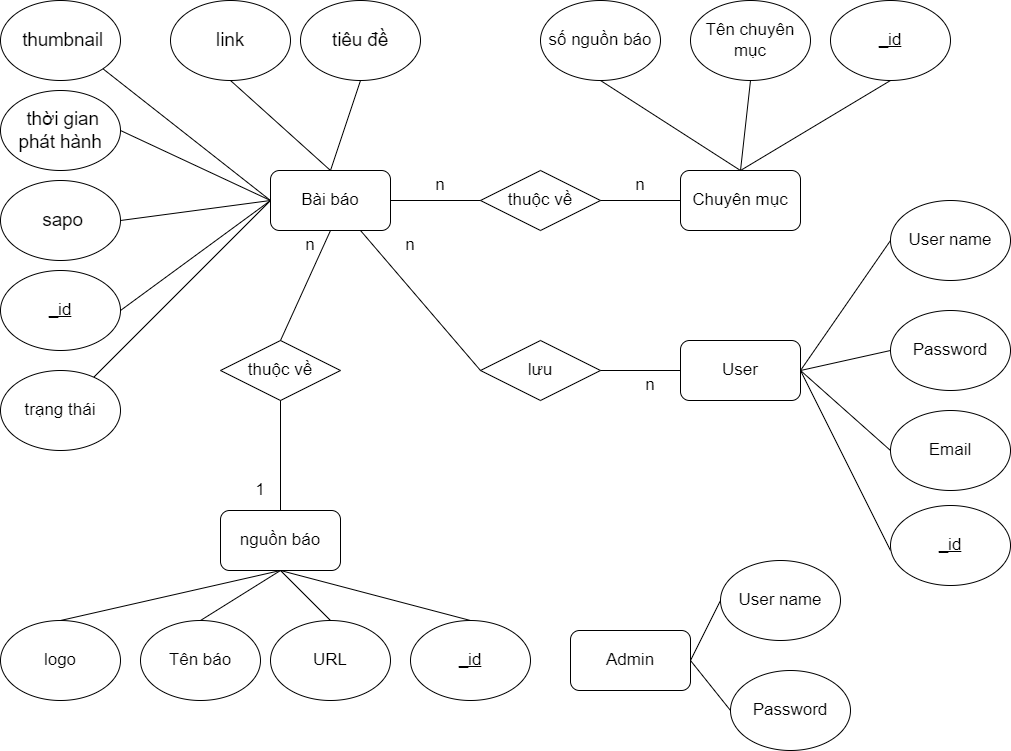

The diagram above was exported from draw.io. Its source (the exported page's mxGraphModel, read from the mxfile embedded in the PNG):
<mxGraphModel dx="1157" dy="600" grid="1" gridSize="10" guides="1" tooltips="1" connect="1" arrows="1" fold="1" page="1" pageScale="1" pageWidth="850" pageHeight="1100" math="0" shadow="0" extFonts="Permanent Marker^https://fonts.googleapis.com/css?family=Permanent+Marker">
  <root>
    <mxCell id="0" />
    <mxCell id="1" parent="0" />
    <mxCell id="oO9s5kG1byrmIF_XPzPT-1" value="&lt;font style=&quot;font-size: 17px&quot;&gt;Bài báo&lt;/font&gt;" style="rounded=1;whiteSpace=wrap;html=1;" parent="1" vertex="1">
      <mxGeometry x="330" y="230" width="120" height="60" as="geometry" />
    </mxCell>
    <mxCell id="oO9s5kG1byrmIF_XPzPT-2" value="&lt;span id=&quot;docs-internal-guid-89d67084-7fff-91cf-063a-5e3b92a9b842&quot;&gt;&lt;span style=&quot;font-size: 14pt ; font-family: &amp;#34;montserrat&amp;#34; , sans-serif ; background-color: transparent ; vertical-align: baseline&quot;&gt;tiêu đề&lt;/span&gt;&lt;/span&gt;" style="ellipse;whiteSpace=wrap;html=1;" parent="1" vertex="1">
      <mxGeometry x="360" y="60" width="120" height="80" as="geometry" />
    </mxCell>
    <mxCell id="oO9s5kG1byrmIF_XPzPT-4" value="&lt;span style=&quot;font-family: &amp;#34;montserrat&amp;#34; , sans-serif ; font-size: 18.6667px&quot;&gt;link&lt;/span&gt;" style="ellipse;whiteSpace=wrap;html=1;" parent="1" vertex="1">
      <mxGeometry x="230" y="60" width="120" height="80" as="geometry" />
    </mxCell>
    <mxCell id="oO9s5kG1byrmIF_XPzPT-5" value="&lt;span style=&quot;font-family: &amp;#34;montserrat&amp;#34; , sans-serif ; font-size: 18.6667px&quot;&gt;&amp;nbsp;thumbnail&lt;/span&gt;" style="ellipse;whiteSpace=wrap;html=1;" parent="1" vertex="1">
      <mxGeometry x="60" y="60" width="120" height="80" as="geometry" />
    </mxCell>
    <mxCell id="oO9s5kG1byrmIF_XPzPT-6" value="&lt;span style=&quot;font-family: &amp;#34;montserrat&amp;#34; , sans-serif ; font-size: 18.6667px&quot;&gt;&amp;nbsp;sapo&lt;/span&gt;" style="ellipse;whiteSpace=wrap;html=1;" parent="1" vertex="1">
      <mxGeometry x="60" y="240" width="120" height="80" as="geometry" />
    </mxCell>
    <mxCell id="oO9s5kG1byrmIF_XPzPT-9" value="&lt;span style=&quot;font-family: &amp;#34;montserrat&amp;#34; , sans-serif ; font-size: 18.6667px&quot;&gt;&amp;nbsp;thời gian phát hành&lt;/span&gt;" style="ellipse;whiteSpace=wrap;html=1;" parent="1" vertex="1">
      <mxGeometry x="60" y="150" width="120" height="80" as="geometry" />
    </mxCell>
    <mxCell id="oO9s5kG1byrmIF_XPzPT-11" value="" style="endArrow=none;html=1;rounded=0;fontSize=17;exitX=1;exitY=0.5;exitDx=0;exitDy=0;entryX=0;entryY=0.5;entryDx=0;entryDy=0;" parent="1" source="oO9s5kG1byrmIF_XPzPT-36" target="oO9s5kG1byrmIF_XPzPT-1" edge="1">
      <mxGeometry width="50" height="50" relative="1" as="geometry">
        <mxPoint x="400" y="390" as="sourcePoint" />
        <mxPoint x="450" y="340" as="targetPoint" />
      </mxGeometry>
    </mxCell>
    <mxCell id="oO9s5kG1byrmIF_XPzPT-12" value="" style="endArrow=none;html=1;rounded=0;fontSize=17;entryX=0;entryY=0.5;entryDx=0;entryDy=0;exitX=1;exitY=0.5;exitDx=0;exitDy=0;" parent="1" source="oO9s5kG1byrmIF_XPzPT-6" target="oO9s5kG1byrmIF_XPzPT-1" edge="1">
      <mxGeometry width="50" height="50" relative="1" as="geometry">
        <mxPoint x="400" y="390" as="sourcePoint" />
        <mxPoint x="450" y="340" as="targetPoint" />
      </mxGeometry>
    </mxCell>
    <mxCell id="oO9s5kG1byrmIF_XPzPT-13" value="" style="endArrow=none;html=1;rounded=0;fontSize=17;entryX=0;entryY=0.5;entryDx=0;entryDy=0;exitX=1;exitY=0.5;exitDx=0;exitDy=0;" parent="1" source="oO9s5kG1byrmIF_XPzPT-9" target="oO9s5kG1byrmIF_XPzPT-1" edge="1">
      <mxGeometry width="50" height="50" relative="1" as="geometry">
        <mxPoint x="190" y="340" as="sourcePoint" />
        <mxPoint x="340" y="270" as="targetPoint" />
      </mxGeometry>
    </mxCell>
    <mxCell id="oO9s5kG1byrmIF_XPzPT-14" value="" style="endArrow=none;html=1;rounded=0;fontSize=17;entryX=0;entryY=0.5;entryDx=0;entryDy=0;exitX=1;exitY=1;exitDx=0;exitDy=0;" parent="1" source="oO9s5kG1byrmIF_XPzPT-5" target="oO9s5kG1byrmIF_XPzPT-1" edge="1">
      <mxGeometry width="50" height="50" relative="1" as="geometry">
        <mxPoint x="190" y="230" as="sourcePoint" />
        <mxPoint x="340" y="270" as="targetPoint" />
      </mxGeometry>
    </mxCell>
    <mxCell id="oO9s5kG1byrmIF_XPzPT-15" value="" style="endArrow=none;html=1;rounded=0;fontSize=17;exitX=0.5;exitY=1;exitDx=0;exitDy=0;entryX=0.5;entryY=0;entryDx=0;entryDy=0;" parent="1" source="oO9s5kG1byrmIF_XPzPT-4" target="oO9s5kG1byrmIF_XPzPT-1" edge="1">
      <mxGeometry width="50" height="50" relative="1" as="geometry">
        <mxPoint x="400" y="390" as="sourcePoint" />
        <mxPoint x="450" y="340" as="targetPoint" />
      </mxGeometry>
    </mxCell>
    <mxCell id="oO9s5kG1byrmIF_XPzPT-16" value="" style="endArrow=none;html=1;rounded=0;fontSize=17;exitX=0.5;exitY=1;exitDx=0;exitDy=0;entryX=0.5;entryY=0;entryDx=0;entryDy=0;" parent="1" source="oO9s5kG1byrmIF_XPzPT-2" target="oO9s5kG1byrmIF_XPzPT-1" edge="1">
      <mxGeometry width="50" height="50" relative="1" as="geometry">
        <mxPoint x="280" y="150" as="sourcePoint" />
        <mxPoint x="400" y="240" as="targetPoint" />
      </mxGeometry>
    </mxCell>
    <mxCell id="oO9s5kG1byrmIF_XPzPT-19" value="Chuyên mục" style="rounded=1;whiteSpace=wrap;html=1;fontSize=17;" parent="1" vertex="1">
      <mxGeometry x="740" y="230" width="120" height="60" as="geometry" />
    </mxCell>
    <mxCell id="oO9s5kG1byrmIF_XPzPT-24" value="Tên chuyên mục" style="ellipse;whiteSpace=wrap;html=1;fontSize=17;" parent="1" vertex="1">
      <mxGeometry x="750" y="60" width="120" height="80" as="geometry" />
    </mxCell>
    <mxCell id="oO9s5kG1byrmIF_XPzPT-26" value="" style="endArrow=none;html=1;rounded=0;fontSize=17;exitX=0.5;exitY=1;exitDx=0;exitDy=0;entryX=0.5;entryY=0;entryDx=0;entryDy=0;" parent="1" source="oO9s5kG1byrmIF_XPzPT-24" target="oO9s5kG1byrmIF_XPzPT-19" edge="1">
      <mxGeometry width="50" height="50" relative="1" as="geometry">
        <mxPoint x="590" y="150" as="sourcePoint" />
        <mxPoint x="280" y="240" as="targetPoint" />
      </mxGeometry>
    </mxCell>
    <mxCell id="oO9s5kG1byrmIF_XPzPT-28" value="User name" style="ellipse;whiteSpace=wrap;html=1;fontSize=17;" parent="1" vertex="1">
      <mxGeometry x="950" y="260" width="120" height="80" as="geometry" />
    </mxCell>
    <mxCell id="oO9s5kG1byrmIF_XPzPT-30" value="User" style="rounded=1;whiteSpace=wrap;html=1;fontSize=17;" parent="1" vertex="1">
      <mxGeometry x="740" y="400" width="120" height="60" as="geometry" />
    </mxCell>
    <mxCell id="oO9s5kG1byrmIF_XPzPT-31" value="Password" style="ellipse;whiteSpace=wrap;html=1;fontSize=17;" parent="1" vertex="1">
      <mxGeometry x="950" y="370" width="120" height="80" as="geometry" />
    </mxCell>
    <mxCell id="oO9s5kG1byrmIF_XPzPT-32" value="" style="endArrow=none;html=1;rounded=0;fontSize=17;exitX=0;exitY=0.5;exitDx=0;exitDy=0;entryX=1;entryY=0.5;entryDx=0;entryDy=0;" parent="1" source="oO9s5kG1byrmIF_XPzPT-28" target="oO9s5kG1byrmIF_XPzPT-30" edge="1">
      <mxGeometry width="50" height="50" relative="1" as="geometry">
        <mxPoint x="990" y="160" as="sourcePoint" />
        <mxPoint x="810" y="240" as="targetPoint" />
      </mxGeometry>
    </mxCell>
    <mxCell id="oO9s5kG1byrmIF_XPzPT-33" value="" style="endArrow=none;html=1;rounded=0;fontSize=17;exitX=0;exitY=0.5;exitDx=0;exitDy=0;entryX=1;entryY=0.5;entryDx=0;entryDy=0;" parent="1" source="oO9s5kG1byrmIF_XPzPT-31" target="oO9s5kG1byrmIF_XPzPT-30" edge="1">
      <mxGeometry width="50" height="50" relative="1" as="geometry">
        <mxPoint x="1000" y="170" as="sourcePoint" />
        <mxPoint x="820" y="250" as="targetPoint" />
      </mxGeometry>
    </mxCell>
    <mxCell id="oO9s5kG1byrmIF_XPzPT-36" value="&lt;u&gt;_id&lt;/u&gt;" style="ellipse;whiteSpace=wrap;html=1;fontSize=17;" parent="1" vertex="1">
      <mxGeometry x="60" y="330" width="120" height="80" as="geometry" />
    </mxCell>
    <mxCell id="oO9s5kG1byrmIF_XPzPT-37" value="&lt;u&gt;_id&lt;/u&gt;" style="ellipse;whiteSpace=wrap;html=1;fontSize=17;" parent="1" vertex="1">
      <mxGeometry x="890" y="60" width="120" height="80" as="geometry" />
    </mxCell>
    <mxCell id="oO9s5kG1byrmIF_XPzPT-38" value="" style="endArrow=none;html=1;rounded=0;fontSize=17;exitX=0.5;exitY=1;exitDx=0;exitDy=0;entryX=0.5;entryY=0;entryDx=0;entryDy=0;" parent="1" source="oO9s5kG1byrmIF_XPzPT-37" target="oO9s5kG1byrmIF_XPzPT-19" edge="1">
      <mxGeometry width="50" height="50" relative="1" as="geometry">
        <mxPoint x="190" y="540" as="sourcePoint" />
        <mxPoint x="340" y="270" as="targetPoint" />
      </mxGeometry>
    </mxCell>
    <mxCell id="oO9s5kG1byrmIF_XPzPT-39" value="Email" style="ellipse;whiteSpace=wrap;html=1;fontSize=17;" parent="1" vertex="1">
      <mxGeometry x="950" y="470" width="120" height="80" as="geometry" />
    </mxCell>
    <mxCell id="oO9s5kG1byrmIF_XPzPT-40" value="" style="endArrow=none;html=1;rounded=0;fontSize=17;exitX=0;exitY=0.5;exitDx=0;exitDy=0;entryX=1;entryY=0.5;entryDx=0;entryDy=0;" parent="1" source="oO9s5kG1byrmIF_XPzPT-39" target="oO9s5kG1byrmIF_XPzPT-30" edge="1">
      <mxGeometry width="50" height="50" relative="1" as="geometry">
        <mxPoint x="1000" y="270" as="sourcePoint" />
        <mxPoint x="860" y="510" as="targetPoint" />
      </mxGeometry>
    </mxCell>
    <mxCell id="oO9s5kG1byrmIF_XPzPT-45" value="" style="endArrow=none;html=1;rounded=0;fontSize=17;exitX=0;exitY=0.5;exitDx=0;exitDy=0;entryX=1;entryY=0.5;entryDx=0;entryDy=0;" parent="1" target="oO9s5kG1byrmIF_XPzPT-30" edge="1">
      <mxGeometry width="50" height="50" relative="1" as="geometry">
        <mxPoint x="950" y="610" as="sourcePoint" />
        <mxPoint x="540" y="380" as="targetPoint" />
      </mxGeometry>
    </mxCell>
    <mxCell id="oO9s5kG1byrmIF_XPzPT-49" value="&lt;u&gt;_id&lt;/u&gt;" style="ellipse;whiteSpace=wrap;html=1;fontSize=17;" parent="1" vertex="1">
      <mxGeometry x="950" y="565" width="120" height="80" as="geometry" />
    </mxCell>
    <mxCell id="A0BZy3TeqsqiEPI_Qm59-1" value="&lt;font style=&quot;font-size: 17px&quot;&gt;nguồn&lt;font style=&quot;font-size: 17px&quot;&gt; &lt;/font&gt;báo&lt;/font&gt;" style="rounded=1;whiteSpace=wrap;html=1;" vertex="1" parent="1">
      <mxGeometry x="280" y="570" width="120" height="60" as="geometry" />
    </mxCell>
    <mxCell id="A0BZy3TeqsqiEPI_Qm59-3" value="logo" style="ellipse;whiteSpace=wrap;html=1;fontSize=17;" vertex="1" parent="1">
      <mxGeometry x="60" y="680" width="120" height="80" as="geometry" />
    </mxCell>
    <mxCell id="A0BZy3TeqsqiEPI_Qm59-4" value="Tên báo" style="ellipse;whiteSpace=wrap;html=1;fontSize=17;" vertex="1" parent="1">
      <mxGeometry x="200" y="680" width="120" height="80" as="geometry" />
    </mxCell>
    <mxCell id="A0BZy3TeqsqiEPI_Qm59-5" value="URL" style="ellipse;whiteSpace=wrap;html=1;fontSize=17;" vertex="1" parent="1">
      <mxGeometry x="330" y="680" width="120" height="80" as="geometry" />
    </mxCell>
    <mxCell id="A0BZy3TeqsqiEPI_Qm59-8" value="" style="endArrow=none;html=1;rounded=0;fontSize=17;entryX=0.5;entryY=1;entryDx=0;entryDy=0;exitX=0.5;exitY=0;exitDx=0;exitDy=0;" edge="1" parent="1" source="A0BZy3TeqsqiEPI_Qm59-3" target="A0BZy3TeqsqiEPI_Qm59-1">
      <mxGeometry relative="1" as="geometry">
        <mxPoint x="480" y="700" as="sourcePoint" />
        <mxPoint x="640" y="700" as="targetPoint" />
      </mxGeometry>
    </mxCell>
    <mxCell id="A0BZy3TeqsqiEPI_Qm59-9" value="" style="endArrow=none;html=1;rounded=0;fontSize=17;entryX=0.5;entryY=1;entryDx=0;entryDy=0;exitX=0.5;exitY=0;exitDx=0;exitDy=0;" edge="1" parent="1" source="A0BZy3TeqsqiEPI_Qm59-4" target="A0BZy3TeqsqiEPI_Qm59-1">
      <mxGeometry relative="1" as="geometry">
        <mxPoint x="120" y="690" as="sourcePoint" />
        <mxPoint x="340" y="630" as="targetPoint" />
      </mxGeometry>
    </mxCell>
    <mxCell id="A0BZy3TeqsqiEPI_Qm59-10" value="" style="endArrow=none;html=1;rounded=0;fontSize=17;entryX=0.5;entryY=1;entryDx=0;entryDy=0;exitX=0.5;exitY=0;exitDx=0;exitDy=0;" edge="1" parent="1" source="A0BZy3TeqsqiEPI_Qm59-5" target="A0BZy3TeqsqiEPI_Qm59-1">
      <mxGeometry relative="1" as="geometry">
        <mxPoint x="290" y="690" as="sourcePoint" />
        <mxPoint x="340" y="630" as="targetPoint" />
      </mxGeometry>
    </mxCell>
    <mxCell id="A0BZy3TeqsqiEPI_Qm59-13" value="thuộc về" style="shape=rhombus;perimeter=rhombusPerimeter;whiteSpace=wrap;html=1;align=center;fontSize=17;" vertex="1" parent="1">
      <mxGeometry x="280" y="400" width="120" height="60" as="geometry" />
    </mxCell>
    <mxCell id="A0BZy3TeqsqiEPI_Qm59-14" value="" style="endArrow=none;html=1;rounded=0;fontSize=17;entryX=0.5;entryY=1;entryDx=0;entryDy=0;exitX=0.5;exitY=0;exitDx=0;exitDy=0;" edge="1" parent="1" source="A0BZy3TeqsqiEPI_Qm59-1" target="A0BZy3TeqsqiEPI_Qm59-13">
      <mxGeometry relative="1" as="geometry">
        <mxPoint x="510" y="470" as="sourcePoint" />
        <mxPoint x="670" y="470" as="targetPoint" />
      </mxGeometry>
    </mxCell>
    <mxCell id="A0BZy3TeqsqiEPI_Qm59-15" value="" style="endArrow=none;html=1;rounded=0;fontSize=17;entryX=0.5;entryY=1;entryDx=0;entryDy=0;exitX=0.5;exitY=0;exitDx=0;exitDy=0;" edge="1" parent="1" source="A0BZy3TeqsqiEPI_Qm59-13" target="oO9s5kG1byrmIF_XPzPT-1">
      <mxGeometry relative="1" as="geometry">
        <mxPoint x="400" y="580" as="sourcePoint" />
        <mxPoint x="400" y="470" as="targetPoint" />
      </mxGeometry>
    </mxCell>
    <mxCell id="A0BZy3TeqsqiEPI_Qm59-16" value="lưu" style="shape=rhombus;perimeter=rhombusPerimeter;whiteSpace=wrap;html=1;align=center;fontSize=17;" vertex="1" parent="1">
      <mxGeometry x="540" y="400" width="120" height="60" as="geometry" />
    </mxCell>
    <mxCell id="A0BZy3TeqsqiEPI_Qm59-17" value="" style="endArrow=none;html=1;rounded=0;fontSize=17;entryX=0;entryY=0.5;entryDx=0;entryDy=0;exitX=1;exitY=0.5;exitDx=0;exitDy=0;" edge="1" parent="1" source="A0BZy3TeqsqiEPI_Qm59-16" target="oO9s5kG1byrmIF_XPzPT-30">
      <mxGeometry relative="1" as="geometry">
        <mxPoint x="510" y="470" as="sourcePoint" />
        <mxPoint x="670" y="470" as="targetPoint" />
      </mxGeometry>
    </mxCell>
    <mxCell id="A0BZy3TeqsqiEPI_Qm59-18" value="" style="endArrow=none;html=1;rounded=0;fontSize=17;exitX=0.75;exitY=1;exitDx=0;exitDy=0;entryX=0;entryY=0.5;entryDx=0;entryDy=0;" edge="1" parent="1" source="oO9s5kG1byrmIF_XPzPT-1" target="A0BZy3TeqsqiEPI_Qm59-16">
      <mxGeometry relative="1" as="geometry">
        <mxPoint x="510" y="470" as="sourcePoint" />
        <mxPoint x="670" y="470" as="targetPoint" />
      </mxGeometry>
    </mxCell>
    <mxCell id="A0BZy3TeqsqiEPI_Qm59-19" value="thuộc về" style="shape=rhombus;perimeter=rhombusPerimeter;whiteSpace=wrap;html=1;align=center;fontSize=17;" vertex="1" parent="1">
      <mxGeometry x="540" y="230" width="120" height="60" as="geometry" />
    </mxCell>
    <mxCell id="A0BZy3TeqsqiEPI_Qm59-20" value="" style="endArrow=none;html=1;rounded=0;fontSize=17;exitX=1;exitY=0.5;exitDx=0;exitDy=0;entryX=0;entryY=0.5;entryDx=0;entryDy=0;" edge="1" parent="1" source="oO9s5kG1byrmIF_XPzPT-1" target="A0BZy3TeqsqiEPI_Qm59-19">
      <mxGeometry relative="1" as="geometry">
        <mxPoint x="510" y="470" as="sourcePoint" />
        <mxPoint x="670" y="470" as="targetPoint" />
      </mxGeometry>
    </mxCell>
    <mxCell id="A0BZy3TeqsqiEPI_Qm59-21" value="" style="endArrow=none;html=1;rounded=0;fontSize=17;entryX=0;entryY=0.5;entryDx=0;entryDy=0;exitX=1;exitY=0.5;exitDx=0;exitDy=0;" edge="1" parent="1" source="A0BZy3TeqsqiEPI_Qm59-19" target="oO9s5kG1byrmIF_XPzPT-19">
      <mxGeometry relative="1" as="geometry">
        <mxPoint x="510" y="470" as="sourcePoint" />
        <mxPoint x="670" y="470" as="targetPoint" />
      </mxGeometry>
    </mxCell>
    <mxCell id="A0BZy3TeqsqiEPI_Qm59-22" value="n" style="text;html=1;strokeColor=none;fillColor=none;align=center;verticalAlign=middle;whiteSpace=wrap;rounded=0;fontSize=17;" vertex="1" parent="1">
      <mxGeometry x="470" y="230" width="60" height="30" as="geometry" />
    </mxCell>
    <mxCell id="A0BZy3TeqsqiEPI_Qm59-23" value="n" style="text;html=1;strokeColor=none;fillColor=none;align=center;verticalAlign=middle;whiteSpace=wrap;rounded=0;fontSize=17;" vertex="1" parent="1">
      <mxGeometry x="670" y="230" width="60" height="30" as="geometry" />
    </mxCell>
    <mxCell id="A0BZy3TeqsqiEPI_Qm59-24" value="n" style="text;html=1;strokeColor=none;fillColor=none;align=center;verticalAlign=middle;whiteSpace=wrap;rounded=0;fontSize=17;" vertex="1" parent="1">
      <mxGeometry x="440" y="290" width="60" height="30" as="geometry" />
    </mxCell>
    <mxCell id="A0BZy3TeqsqiEPI_Qm59-25" value="n" style="text;html=1;strokeColor=none;fillColor=none;align=center;verticalAlign=middle;whiteSpace=wrap;rounded=0;fontSize=17;" vertex="1" parent="1">
      <mxGeometry x="680" y="430" width="60" height="30" as="geometry" />
    </mxCell>
    <mxCell id="A0BZy3TeqsqiEPI_Qm59-26" value="n" style="text;html=1;strokeColor=none;fillColor=none;align=center;verticalAlign=middle;whiteSpace=wrap;rounded=0;fontSize=17;" vertex="1" parent="1">
      <mxGeometry x="340" y="290" width="60" height="30" as="geometry" />
    </mxCell>
    <mxCell id="A0BZy3TeqsqiEPI_Qm59-27" value="1" style="text;html=1;strokeColor=none;fillColor=none;align=center;verticalAlign=middle;whiteSpace=wrap;rounded=0;fontSize=17;" vertex="1" parent="1">
      <mxGeometry x="290" y="535" width="60" height="30" as="geometry" />
    </mxCell>
    <mxCell id="A0BZy3TeqsqiEPI_Qm59-28" value="số nguồn báo" style="ellipse;whiteSpace=wrap;html=1;fontSize=17;" vertex="1" parent="1">
      <mxGeometry x="600" y="60" width="120" height="80" as="geometry" />
    </mxCell>
    <mxCell id="A0BZy3TeqsqiEPI_Qm59-31" value="" style="endArrow=none;html=1;rounded=0;fontSize=17;entryX=0.5;entryY=1;entryDx=0;entryDy=0;exitX=0.5;exitY=0;exitDx=0;exitDy=0;" edge="1" parent="1" source="oO9s5kG1byrmIF_XPzPT-19" target="A0BZy3TeqsqiEPI_Qm59-28">
      <mxGeometry width="50" height="50" relative="1" as="geometry">
        <mxPoint x="810" y="240" as="sourcePoint" />
        <mxPoint x="680" y="150" as="targetPoint" />
      </mxGeometry>
    </mxCell>
    <mxCell id="A0BZy3TeqsqiEPI_Qm59-32" value="" style="endArrow=none;html=1;rounded=0;fontSize=17;exitX=0;exitY=0.5;exitDx=0;exitDy=0;" edge="1" parent="1" source="oO9s5kG1byrmIF_XPzPT-1" target="A0BZy3TeqsqiEPI_Qm59-33">
      <mxGeometry width="50" height="50" relative="1" as="geometry">
        <mxPoint x="570" y="300" as="sourcePoint" />
        <mxPoint x="620" y="250" as="targetPoint" />
      </mxGeometry>
    </mxCell>
    <mxCell id="A0BZy3TeqsqiEPI_Qm59-33" value="trạng thái" style="ellipse;whiteSpace=wrap;html=1;fontSize=17;" vertex="1" parent="1">
      <mxGeometry x="60" y="430" width="120" height="80" as="geometry" />
    </mxCell>
    <mxCell id="A0BZy3TeqsqiEPI_Qm59-34" value="Admin" style="rounded=1;whiteSpace=wrap;html=1;fontSize=17;" vertex="1" parent="1">
      <mxGeometry x="630" y="690" width="120" height="60" as="geometry" />
    </mxCell>
    <mxCell id="A0BZy3TeqsqiEPI_Qm59-35" value="User name" style="ellipse;whiteSpace=wrap;html=1;fontSize=17;" vertex="1" parent="1">
      <mxGeometry x="780" y="620" width="120" height="80" as="geometry" />
    </mxCell>
    <mxCell id="A0BZy3TeqsqiEPI_Qm59-36" value="Password" style="ellipse;whiteSpace=wrap;html=1;fontSize=17;" vertex="1" parent="1">
      <mxGeometry x="790" y="730" width="120" height="80" as="geometry" />
    </mxCell>
    <mxCell id="A0BZy3TeqsqiEPI_Qm59-37" value="" style="endArrow=none;html=1;rounded=0;fontSize=17;exitX=0;exitY=0.5;exitDx=0;exitDy=0;entryX=1;entryY=0.5;entryDx=0;entryDy=0;" edge="1" parent="1" source="A0BZy3TeqsqiEPI_Qm59-35" target="A0BZy3TeqsqiEPI_Qm59-34">
      <mxGeometry width="50" height="50" relative="1" as="geometry">
        <mxPoint x="1000" y="400" as="sourcePoint" />
        <mxPoint x="870" y="730" as="targetPoint" />
      </mxGeometry>
    </mxCell>
    <mxCell id="A0BZy3TeqsqiEPI_Qm59-38" value="" style="endArrow=none;html=1;rounded=0;fontSize=17;exitX=0;exitY=0.5;exitDx=0;exitDy=0;entryX=1;entryY=0.5;entryDx=0;entryDy=0;" edge="1" parent="1" source="A0BZy3TeqsqiEPI_Qm59-36" target="A0BZy3TeqsqiEPI_Qm59-34">
      <mxGeometry width="50" height="50" relative="1" as="geometry">
        <mxPoint x="1010" y="410" as="sourcePoint" />
        <mxPoint x="870" y="730" as="targetPoint" />
      </mxGeometry>
    </mxCell>
    <mxCell id="A0BZy3TeqsqiEPI_Qm59-39" value="&lt;u&gt;_id&lt;/u&gt;" style="ellipse;whiteSpace=wrap;html=1;fontSize=17;" vertex="1" parent="1">
      <mxGeometry x="470" y="680" width="120" height="80" as="geometry" />
    </mxCell>
    <mxCell id="A0BZy3TeqsqiEPI_Qm59-40" value="" style="endArrow=none;html=1;rounded=0;fontSize=17;entryX=0.5;entryY=1;entryDx=0;entryDy=0;exitX=0.5;exitY=0;exitDx=0;exitDy=0;" edge="1" parent="1" source="A0BZy3TeqsqiEPI_Qm59-39" target="A0BZy3TeqsqiEPI_Qm59-1">
      <mxGeometry relative="1" as="geometry">
        <mxPoint x="530" y="690" as="sourcePoint" />
        <mxPoint x="350" y="640" as="targetPoint" />
      </mxGeometry>
    </mxCell>
  </root>
</mxGraphModel>